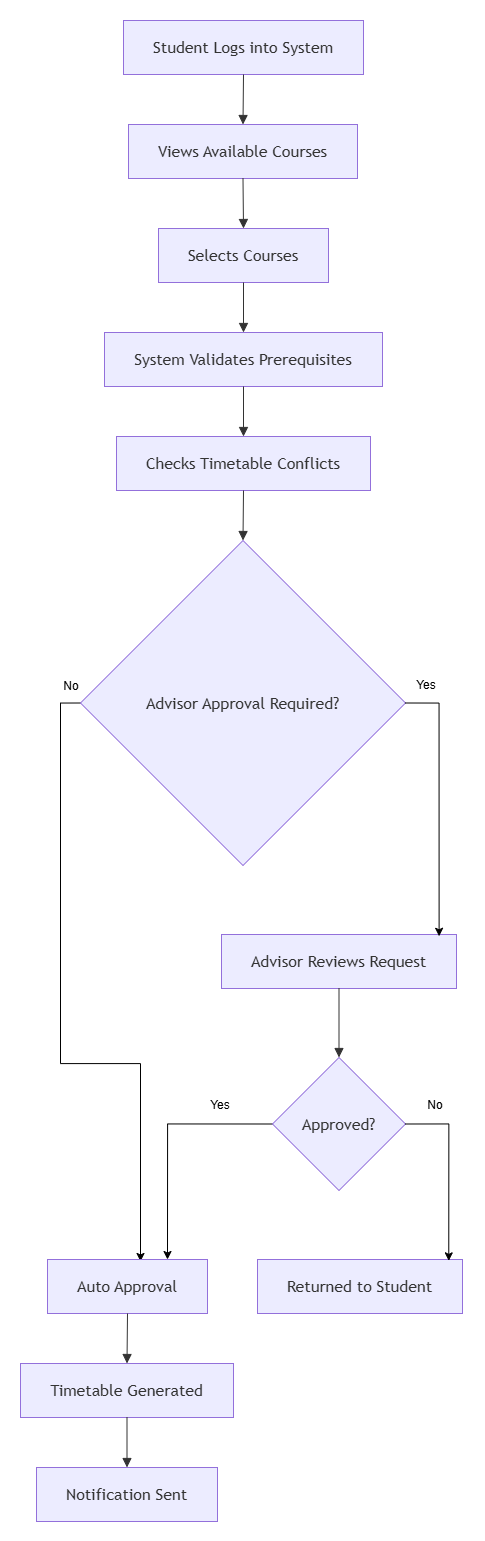

The diagram above was exported from draw.io. Its source (the exported page's mxGraphModel, read from the mxfile embedded in the PNG):
<mxGraphModel dx="2144" dy="1122" grid="1" gridSize="10" guides="1" tooltips="1" connect="1" arrows="1" fold="1" page="1" pageScale="1" pageWidth="850" pageHeight="1100" math="0" shadow="0">
  <root>
    <mxCell id="0" />
    <mxCell id="1" parent="0" />
    <UserObject label="" mermaidData="{&#10;  &quot;data&quot;: &quot;flowchart TD\nA[Student Logs into System] --&gt; B[Views Available Courses]\nB --&gt; C[Selects Courses]\n\nC --&gt; D[System Validates Prerequisites]\nD --&gt; E[Checks Timetable Conflicts]\n\nE --&gt; F{Advisor Approval Required?}\n\nF --&gt;|Yes| G[Advisor Reviews Request]\nG --&gt; H{Approved?}\nH --&gt;|Yes| I[Registration Confirmed]\nH --&gt;|No| J[Returned to Student]\n\nF --&gt;|No| I[Auto Approval]\n\nI --&gt; K[Timetable Generated]\nK --&gt; L[Notification Sent]&quot;,&#10;  &quot;config&quot;: null&#10;}" id="CFqL9_9ZLAaIP-OAZlWi-1">
      <mxCell connectable="0" parent="1" style="group;transparentBounds=1;editIcon=1;lockedGroup=0;groupPadding=20;" vertex="1">
        <mxGeometry height="1250" width="540" as="geometry" />
      </mxCell>
    </UserObject>
    <UserObject label="Student Logs into System" mermaidId="n:A" mermaidBaseStyle="html=1;whiteSpace=wrap;strokeWidth=1;fillColor=light-dark(#ECECFF,#1f2020);strokeColor=light-dark(#9370DB,#cccccc);fontColor=light-dark(#333333,#cccccc);fontFamily=Trebuchet MS,Verdana,Arial,sans-serif;fontSize=16;" mermaidBaseValue="Student Logs into System" id="CFqL9_9ZLAaIP-OAZlWi-2">
      <mxCell parent="CFqL9_9ZLAaIP-OAZlWi-1" style="html=1;whiteSpace=wrap;strokeWidth=1;fillColor=light-dark(#ECECFF,#1f2020);strokeColor=light-dark(#9370DB,#cccccc);fontColor=light-dark(#333333,#cccccc);fontFamily=Trebuchet MS,Verdana,Arial,sans-serif;fontSize=16;" vertex="1">
        <mxGeometry height="54" width="240" x="143" y="130" as="geometry" />
      </mxCell>
    </UserObject>
    <UserObject label="Views Available Courses" mermaidId="n:B" mermaidBaseStyle="html=1;whiteSpace=wrap;strokeWidth=1;fillColor=light-dark(#ECECFF,#1f2020);strokeColor=light-dark(#9370DB,#cccccc);fontColor=light-dark(#333333,#cccccc);fontFamily=Trebuchet MS,Verdana,Arial,sans-serif;fontSize=16;" mermaidBaseValue="Views Available Courses" id="CFqL9_9ZLAaIP-OAZlWi-3">
      <mxCell parent="CFqL9_9ZLAaIP-OAZlWi-1" style="html=1;whiteSpace=wrap;strokeWidth=1;fillColor=light-dark(#ECECFF,#1f2020);strokeColor=light-dark(#9370DB,#cccccc);fontColor=light-dark(#333333,#cccccc);fontFamily=Trebuchet MS,Verdana,Arial,sans-serif;fontSize=16;" vertex="1">
        <mxGeometry height="54" width="229" x="148" y="234" as="geometry" />
      </mxCell>
    </UserObject>
    <UserObject label="Selects Courses" mermaidId="n:C" mermaidBaseStyle="html=1;whiteSpace=wrap;strokeWidth=1;fillColor=light-dark(#ECECFF,#1f2020);strokeColor=light-dark(#9370DB,#cccccc);fontColor=light-dark(#333333,#cccccc);fontFamily=Trebuchet MS,Verdana,Arial,sans-serif;fontSize=16;" mermaidBaseValue="Selects Courses" id="CFqL9_9ZLAaIP-OAZlWi-4">
      <mxCell parent="CFqL9_9ZLAaIP-OAZlWi-1" style="html=1;whiteSpace=wrap;strokeWidth=1;fillColor=light-dark(#ECECFF,#1f2020);strokeColor=light-dark(#9370DB,#cccccc);fontColor=light-dark(#333333,#cccccc);fontFamily=Trebuchet MS,Verdana,Arial,sans-serif;fontSize=16;" vertex="1">
        <mxGeometry height="54" width="170" x="178" y="338" as="geometry" />
      </mxCell>
    </UserObject>
    <UserObject label="System Validates Prerequisites" mermaidId="n:D" mermaidBaseStyle="html=1;whiteSpace=wrap;strokeWidth=1;fillColor=light-dark(#ECECFF,#1f2020);strokeColor=light-dark(#9370DB,#cccccc);fontColor=light-dark(#333333,#cccccc);fontFamily=Trebuchet MS,Verdana,Arial,sans-serif;fontSize=16;" mermaidBaseValue="System Validates Prerequisites" id="CFqL9_9ZLAaIP-OAZlWi-5">
      <mxCell parent="CFqL9_9ZLAaIP-OAZlWi-1" style="html=1;whiteSpace=wrap;strokeWidth=1;fillColor=light-dark(#ECECFF,#1f2020);strokeColor=light-dark(#9370DB,#cccccc);fontColor=light-dark(#333333,#cccccc);fontFamily=Trebuchet MS,Verdana,Arial,sans-serif;fontSize=16;" vertex="1">
        <mxGeometry height="54" width="278" x="124" y="442" as="geometry" />
      </mxCell>
    </UserObject>
    <UserObject label="Checks Timetable Conflicts" mermaidId="n:E" mermaidBaseStyle="html=1;whiteSpace=wrap;strokeWidth=1;fillColor=light-dark(#ECECFF,#1f2020);strokeColor=light-dark(#9370DB,#cccccc);fontColor=light-dark(#333333,#cccccc);fontFamily=Trebuchet MS,Verdana,Arial,sans-serif;fontSize=16;" mermaidBaseValue="Checks Timetable Conflicts" id="CFqL9_9ZLAaIP-OAZlWi-6">
      <mxCell parent="CFqL9_9ZLAaIP-OAZlWi-1" style="html=1;whiteSpace=wrap;strokeWidth=1;fillColor=light-dark(#ECECFF,#1f2020);strokeColor=light-dark(#9370DB,#cccccc);fontColor=light-dark(#333333,#cccccc);fontFamily=Trebuchet MS,Verdana,Arial,sans-serif;fontSize=16;" vertex="1">
        <mxGeometry height="54" width="254" x="136" y="546" as="geometry" />
      </mxCell>
    </UserObject>
    <mxCell id="CFqL9_9ZLAaIP-OAZlWi-28" edge="1" parent="CFqL9_9ZLAaIP-OAZlWi-1" source="CFqL9_9ZLAaIP-OAZlWi-7" style="edgeStyle=orthogonalEdgeStyle;rounded=0;orthogonalLoop=1;jettySize=auto;html=1;exitX=0;exitY=0.5;exitDx=0;exitDy=0;">
      <mxGeometry relative="1" as="geometry">
        <mxPoint x="160" y="1370.9746636284722" as="targetPoint" />
      </mxGeometry>
    </mxCell>
    <UserObject label="Advisor Approval Required?" mermaidId="n:F" mermaidBaseStyle="rhombus;html=1;strokeWidth=1;whiteSpace=wrap;fillColor=light-dark(#ECECFF,#1f2020);strokeColor=light-dark(#9370DB,#cccccc);fontColor=light-dark(#333333,#cccccc);fontFamily=Trebuchet MS,Verdana,Arial,sans-serif;fontSize=16;" mermaidBaseValue="Advisor Approval Required?" id="CFqL9_9ZLAaIP-OAZlWi-7">
      <mxCell parent="CFqL9_9ZLAaIP-OAZlWi-1" style="rhombus;html=1;strokeWidth=1;whiteSpace=wrap;fillColor=light-dark(#ECECFF,#1f2020);strokeColor=light-dark(#9370DB,#cccccc);fontColor=light-dark(#333333,#cccccc);fontFamily=Trebuchet MS,Verdana,Arial,sans-serif;fontSize=16;" vertex="1">
        <mxGeometry height="325" width="325" x="100" y="650" as="geometry" />
      </mxCell>
    </UserObject>
    <UserObject label="Advisor Reviews Request" mermaidId="n:G" mermaidBaseStyle="html=1;whiteSpace=wrap;strokeWidth=1;fillColor=light-dark(#ECECFF,#1f2020);strokeColor=light-dark(#9370DB,#cccccc);fontColor=light-dark(#333333,#cccccc);fontFamily=Trebuchet MS,Verdana,Arial,sans-serif;fontSize=16;" mermaidBaseValue="Advisor Reviews Request" id="CFqL9_9ZLAaIP-OAZlWi-8">
      <mxCell parent="CFqL9_9ZLAaIP-OAZlWi-1" style="html=1;whiteSpace=wrap;strokeWidth=1;fillColor=light-dark(#ECECFF,#1f2020);strokeColor=light-dark(#9370DB,#cccccc);fontColor=light-dark(#333333,#cccccc);fontFamily=Trebuchet MS,Verdana,Arial,sans-serif;fontSize=16;" vertex="1">
        <mxGeometry height="54" width="235" x="241" y="1044" as="geometry" />
      </mxCell>
    </UserObject>
    <mxCell id="CFqL9_9ZLAaIP-OAZlWi-30" edge="1" parent="CFqL9_9ZLAaIP-OAZlWi-1" source="CFqL9_9ZLAaIP-OAZlWi-9" style="edgeStyle=orthogonalEdgeStyle;rounded=0;orthogonalLoop=1;jettySize=auto;html=1;exitX=0;exitY=0.5;exitDx=0;exitDy=0;entryX=0.75;entryY=0;entryDx=0;entryDy=0;" target="CFqL9_9ZLAaIP-OAZlWi-10">
      <mxGeometry relative="1" as="geometry" />
    </mxCell>
    <UserObject label="Approved?" mermaidId="n:H" mermaidBaseStyle="rhombus;html=1;strokeWidth=1;whiteSpace=wrap;fillColor=light-dark(#ECECFF,#1f2020);strokeColor=light-dark(#9370DB,#cccccc);fontColor=light-dark(#333333,#cccccc);fontFamily=Trebuchet MS,Verdana,Arial,sans-serif;fontSize=16;" mermaidBaseValue="Approved?" id="CFqL9_9ZLAaIP-OAZlWi-9">
      <mxCell parent="CFqL9_9ZLAaIP-OAZlWi-1" style="rhombus;html=1;strokeWidth=1;whiteSpace=wrap;fillColor=light-dark(#ECECFF,#1f2020);strokeColor=light-dark(#9370DB,#cccccc);fontColor=light-dark(#333333,#cccccc);fontFamily=Trebuchet MS,Verdana,Arial,sans-serif;fontSize=16;" vertex="1">
        <mxGeometry height="133" width="133" x="292" y="1167" as="geometry" />
      </mxCell>
    </UserObject>
    <UserObject label="Auto Approval" mermaidId="n:I" mermaidBaseStyle="html=1;whiteSpace=wrap;strokeWidth=1;fillColor=light-dark(#ECECFF,#1f2020);strokeColor=light-dark(#9370DB,#cccccc);fontColor=light-dark(#333333,#cccccc);fontFamily=Trebuchet MS,Verdana,Arial,sans-serif;fontSize=16;" mermaidBaseValue="Auto Approval" id="CFqL9_9ZLAaIP-OAZlWi-10">
      <mxCell parent="CFqL9_9ZLAaIP-OAZlWi-1" style="html=1;whiteSpace=wrap;strokeWidth=1;fillColor=light-dark(#ECECFF,#1f2020);strokeColor=light-dark(#9370DB,#cccccc);fontColor=light-dark(#333333,#cccccc);fontFamily=Trebuchet MS,Verdana,Arial,sans-serif;fontSize=16;" vertex="1">
        <mxGeometry height="54" width="160" x="67" y="1369" as="geometry" />
      </mxCell>
    </UserObject>
    <UserObject label="Returned to Student" mermaidId="n:J" mermaidBaseStyle="html=1;whiteSpace=wrap;strokeWidth=1;fillColor=light-dark(#ECECFF,#1f2020);strokeColor=light-dark(#9370DB,#cccccc);fontColor=light-dark(#333333,#cccccc);fontFamily=Trebuchet MS,Verdana,Arial,sans-serif;fontSize=16;" mermaidBaseValue="Returned to Student" id="CFqL9_9ZLAaIP-OAZlWi-11">
      <mxCell parent="CFqL9_9ZLAaIP-OAZlWi-1" style="html=1;whiteSpace=wrap;strokeWidth=1;fillColor=light-dark(#ECECFF,#1f2020);strokeColor=light-dark(#9370DB,#cccccc);fontColor=light-dark(#333333,#cccccc);fontFamily=Trebuchet MS,Verdana,Arial,sans-serif;fontSize=16;" vertex="1">
        <mxGeometry height="54" width="205" x="277" y="1369" as="geometry" />
      </mxCell>
    </UserObject>
    <UserObject label="Timetable Generated" mermaidId="n:K" mermaidBaseStyle="html=1;whiteSpace=wrap;strokeWidth=1;fillColor=light-dark(#ECECFF,#1f2020);strokeColor=light-dark(#9370DB,#cccccc);fontColor=light-dark(#333333,#cccccc);fontFamily=Trebuchet MS,Verdana,Arial,sans-serif;fontSize=16;" mermaidBaseValue="Timetable Generated" id="CFqL9_9ZLAaIP-OAZlWi-12">
      <mxCell parent="CFqL9_9ZLAaIP-OAZlWi-1" style="html=1;whiteSpace=wrap;strokeWidth=1;fillColor=light-dark(#ECECFF,#1f2020);strokeColor=light-dark(#9370DB,#cccccc);fontColor=light-dark(#333333,#cccccc);fontFamily=Trebuchet MS,Verdana,Arial,sans-serif;fontSize=16;" vertex="1">
        <mxGeometry height="54" width="213" x="40" y="1473" as="geometry" />
      </mxCell>
    </UserObject>
    <UserObject label="Notification Sent" mermaidId="n:L" mermaidBaseStyle="html=1;whiteSpace=wrap;strokeWidth=1;fillColor=light-dark(#ECECFF,#1f2020);strokeColor=light-dark(#9370DB,#cccccc);fontColor=light-dark(#333333,#cccccc);fontFamily=Trebuchet MS,Verdana,Arial,sans-serif;fontSize=16;" mermaidBaseValue="Notification Sent" id="CFqL9_9ZLAaIP-OAZlWi-13">
      <mxCell parent="CFqL9_9ZLAaIP-OAZlWi-1" style="html=1;whiteSpace=wrap;strokeWidth=1;fillColor=light-dark(#ECECFF,#1f2020);strokeColor=light-dark(#9370DB,#cccccc);fontColor=light-dark(#333333,#cccccc);fontFamily=Trebuchet MS,Verdana,Arial,sans-serif;fontSize=16;" vertex="1">
        <mxGeometry height="54" width="181" x="56" y="1577" as="geometry" />
      </mxCell>
    </UserObject>
    <UserObject label="" mermaidId="e:A-&gt;B#0" mermaidBaseStyle="curved=1;startArrow=none;endArrow=block;endSize=7;strokeColor=light-dark(#333333,#cccccc);exitX=0.5;exitY=1;entryX=0.5;entryY=0;" mermaidBaseValue="" id="CFqL9_9ZLAaIP-OAZlWi-14">
      <mxCell edge="1" parent="CFqL9_9ZLAaIP-OAZlWi-1" source="CFqL9_9ZLAaIP-OAZlWi-2" style="curved=1;startArrow=none;endArrow=block;endSize=7;strokeColor=light-dark(#333333,#cccccc);exitX=0.5;exitY=1;entryX=0.5;entryY=0;rounded=0;" target="CFqL9_9ZLAaIP-OAZlWi-3">
        <mxGeometry relative="1" as="geometry">
          <Array as="points" />
        </mxGeometry>
      </mxCell>
    </UserObject>
    <UserObject label="" mermaidId="e:B-&gt;C#0" mermaidBaseStyle="curved=1;startArrow=none;endArrow=block;endSize=7;strokeColor=light-dark(#333333,#cccccc);exitX=0.5;exitY=1;entryX=0.5;entryY=0;" mermaidBaseValue="" id="CFqL9_9ZLAaIP-OAZlWi-15">
      <mxCell edge="1" parent="CFqL9_9ZLAaIP-OAZlWi-1" source="CFqL9_9ZLAaIP-OAZlWi-3" style="curved=1;startArrow=none;endArrow=block;endSize=7;strokeColor=light-dark(#333333,#cccccc);exitX=0.5;exitY=1;entryX=0.5;entryY=0;rounded=0;" target="CFqL9_9ZLAaIP-OAZlWi-4">
        <mxGeometry relative="1" as="geometry">
          <Array as="points" />
        </mxGeometry>
      </mxCell>
    </UserObject>
    <UserObject label="" mermaidId="e:C-&gt;D#0" mermaidBaseStyle="curved=1;startArrow=none;endArrow=block;endSize=7;strokeColor=light-dark(#333333,#cccccc);exitX=0.5;exitY=1;entryX=0.5;entryY=0;" mermaidBaseValue="" id="CFqL9_9ZLAaIP-OAZlWi-16">
      <mxCell edge="1" parent="CFqL9_9ZLAaIP-OAZlWi-1" source="CFqL9_9ZLAaIP-OAZlWi-4" style="curved=1;startArrow=none;endArrow=block;endSize=7;strokeColor=light-dark(#333333,#cccccc);exitX=0.5;exitY=1;entryX=0.5;entryY=0;rounded=0;" target="CFqL9_9ZLAaIP-OAZlWi-5">
        <mxGeometry relative="1" as="geometry">
          <Array as="points" />
        </mxGeometry>
      </mxCell>
    </UserObject>
    <UserObject label="" mermaidId="e:D-&gt;E#0" mermaidBaseStyle="curved=1;startArrow=none;endArrow=block;endSize=7;strokeColor=light-dark(#333333,#cccccc);exitX=0.5;exitY=1;entryX=0.5;entryY=0;" mermaidBaseValue="" id="CFqL9_9ZLAaIP-OAZlWi-17">
      <mxCell edge="1" parent="CFqL9_9ZLAaIP-OAZlWi-1" source="CFqL9_9ZLAaIP-OAZlWi-5" style="curved=1;startArrow=none;endArrow=block;endSize=7;strokeColor=light-dark(#333333,#cccccc);exitX=0.5;exitY=1;entryX=0.5;entryY=0;rounded=0;" target="CFqL9_9ZLAaIP-OAZlWi-6">
        <mxGeometry relative="1" as="geometry">
          <Array as="points" />
        </mxGeometry>
      </mxCell>
    </UserObject>
    <UserObject label="" mermaidId="e:E-&gt;F#0" mermaidBaseStyle="curved=1;startArrow=none;endArrow=block;endSize=7;strokeColor=light-dark(#333333,#cccccc);exitX=0.5;exitY=1;entryX=0.5;entryY=0;" mermaidBaseValue="" id="CFqL9_9ZLAaIP-OAZlWi-18">
      <mxCell edge="1" parent="CFqL9_9ZLAaIP-OAZlWi-1" source="CFqL9_9ZLAaIP-OAZlWi-6" style="curved=1;startArrow=none;endArrow=block;endSize=7;strokeColor=light-dark(#333333,#cccccc);exitX=0.5;exitY=1;entryX=0.5;entryY=0;rounded=0;" target="CFqL9_9ZLAaIP-OAZlWi-7">
        <mxGeometry relative="1" as="geometry">
          <Array as="points" />
        </mxGeometry>
      </mxCell>
    </UserObject>
    <UserObject label="" mermaidId="e:G-&gt;H#0" mermaidBaseStyle="curved=1;startArrow=none;endArrow=block;endSize=7;strokeColor=light-dark(#333333,#cccccc);exitX=0.5;exitY=1;entryX=0.5;entryY=0;" mermaidBaseValue="" id="CFqL9_9ZLAaIP-OAZlWi-20">
      <mxCell edge="1" parent="CFqL9_9ZLAaIP-OAZlWi-1" source="CFqL9_9ZLAaIP-OAZlWi-8" style="curved=1;startArrow=none;endArrow=block;endSize=7;strokeColor=light-dark(#333333,#cccccc);exitX=0.5;exitY=1;entryX=0.5;entryY=0;rounded=0;" target="CFqL9_9ZLAaIP-OAZlWi-9">
        <mxGeometry relative="1" as="geometry">
          <Array as="points" />
        </mxGeometry>
      </mxCell>
    </UserObject>
    <UserObject label="" mermaidId="e:I-&gt;K#0" mermaidBaseStyle="curved=1;startArrow=none;endArrow=block;endSize=7;strokeColor=light-dark(#333333,#cccccc);exitX=0.5;exitY=1;entryX=0.5;entryY=0;" mermaidBaseValue="" id="CFqL9_9ZLAaIP-OAZlWi-24">
      <mxCell edge="1" parent="CFqL9_9ZLAaIP-OAZlWi-1" source="CFqL9_9ZLAaIP-OAZlWi-10" style="curved=1;startArrow=none;endArrow=block;endSize=7;strokeColor=light-dark(#333333,#cccccc);exitX=0.5;exitY=1;entryX=0.5;entryY=0;rounded=0;" target="CFqL9_9ZLAaIP-OAZlWi-12">
        <mxGeometry relative="1" as="geometry">
          <Array as="points" />
        </mxGeometry>
      </mxCell>
    </UserObject>
    <UserObject label="" mermaidId="e:K-&gt;L#0" mermaidBaseStyle="curved=1;startArrow=none;endArrow=block;endSize=7;strokeColor=light-dark(#333333,#cccccc);exitX=0.5;exitY=1;entryX=0.5;entryY=0;" mermaidBaseValue="" id="CFqL9_9ZLAaIP-OAZlWi-25">
      <mxCell edge="1" parent="CFqL9_9ZLAaIP-OAZlWi-1" source="CFqL9_9ZLAaIP-OAZlWi-12" style="curved=1;startArrow=none;endArrow=block;endSize=7;strokeColor=light-dark(#333333,#cccccc);exitX=0.5;exitY=1;entryX=0.5;entryY=0;rounded=0;" target="CFqL9_9ZLAaIP-OAZlWi-13">
        <mxGeometry relative="1" as="geometry">
          <Array as="points" />
        </mxGeometry>
      </mxCell>
    </UserObject>
    <mxCell id="CFqL9_9ZLAaIP-OAZlWi-26" edge="1" parent="CFqL9_9ZLAaIP-OAZlWi-1" source="CFqL9_9ZLAaIP-OAZlWi-7" style="edgeStyle=orthogonalEdgeStyle;rounded=0;orthogonalLoop=1;jettySize=auto;html=1;exitX=1;exitY=0.5;exitDx=0;exitDy=0;entryX=0.926;entryY=0.033;entryDx=0;entryDy=0;entryPerimeter=0;" target="CFqL9_9ZLAaIP-OAZlWi-8">
      <mxGeometry relative="1" as="geometry" />
    </mxCell>
    <mxCell id="CFqL9_9ZLAaIP-OAZlWi-27" parent="CFqL9_9ZLAaIP-OAZlWi-1" style="text;html=1;whiteSpace=wrap;strokeColor=none;fillColor=none;align=center;verticalAlign=middle;rounded=0;" value="Yes" vertex="1">
      <mxGeometry height="30" width="60" x="416" y="780" as="geometry" />
    </mxCell>
    <mxCell id="CFqL9_9ZLAaIP-OAZlWi-29" parent="CFqL9_9ZLAaIP-OAZlWi-1" style="text;html=1;whiteSpace=wrap;strokeColor=none;fillColor=none;align=center;verticalAlign=middle;rounded=0;" value="No" vertex="1">
      <mxGeometry height="30" width="60" x="61" y="781" as="geometry" />
    </mxCell>
    <mxCell id="CFqL9_9ZLAaIP-OAZlWi-31" parent="CFqL9_9ZLAaIP-OAZlWi-1" style="text;html=1;whiteSpace=wrap;strokeColor=none;fillColor=none;align=center;verticalAlign=middle;rounded=0;" value="Yes" vertex="1">
      <mxGeometry height="30" width="60" x="210" y="1200" as="geometry" />
    </mxCell>
    <mxCell id="CFqL9_9ZLAaIP-OAZlWi-34" edge="1" parent="CFqL9_9ZLAaIP-OAZlWi-1" source="CFqL9_9ZLAaIP-OAZlWi-9" style="edgeStyle=orthogonalEdgeStyle;rounded=0;orthogonalLoop=1;jettySize=auto;html=1;exitX=1;exitY=0.5;exitDx=0;exitDy=0;entryX=0.933;entryY=0.025;entryDx=0;entryDy=0;entryPerimeter=0;" target="CFqL9_9ZLAaIP-OAZlWi-11">
      <mxGeometry relative="1" as="geometry" />
    </mxCell>
    <mxCell id="CFqL9_9ZLAaIP-OAZlWi-35" parent="CFqL9_9ZLAaIP-OAZlWi-1" style="text;html=1;whiteSpace=wrap;strokeColor=none;fillColor=none;align=center;verticalAlign=middle;rounded=0;" value="No" vertex="1">
      <mxGeometry height="30" width="60" x="425" y="1200" as="geometry" />
    </mxCell>
  </root>
</mxGraphModel>